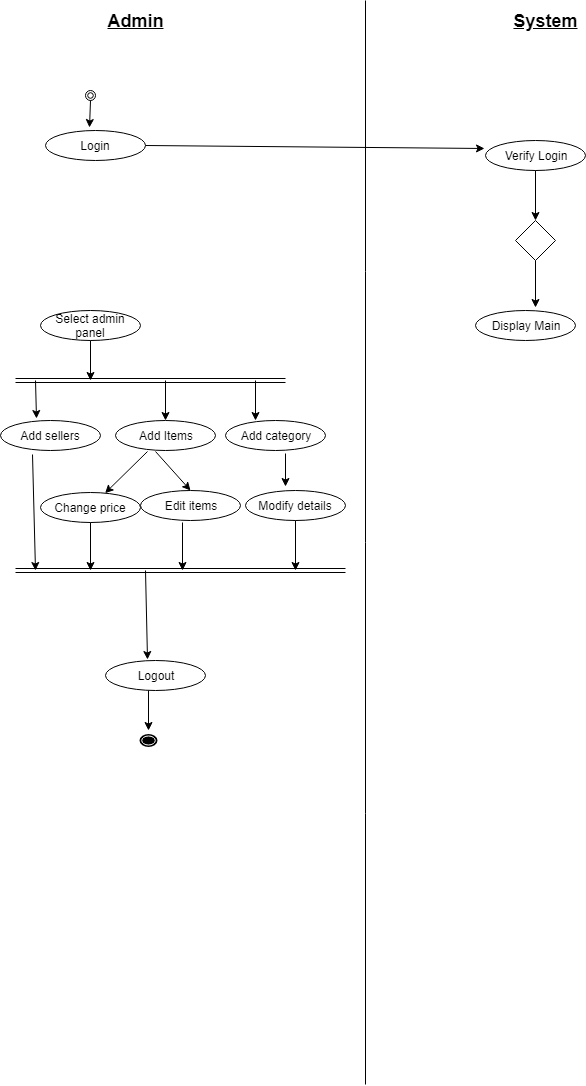

The diagram above was exported from draw.io. Its source (the exported page's mxGraphModel, read from the mxfile embedded in the PNG):
<mxGraphModel dx="840" dy="435" grid="1" gridSize="10" guides="1" tooltips="1" connect="1" arrows="1" fold="1" page="1" pageScale="1" pageWidth="850" pageHeight="1100" math="0" shadow="0">
  <root>
    <mxCell id="0" />
    <mxCell id="1" parent="0" />
    <mxCell id="ScqNDywISUutdEHFu3F0-1" value="&lt;b&gt;&lt;font style=&quot;font-size: 18px&quot;&gt;&lt;u&gt;Admin&lt;/u&gt;&lt;/font&gt;&lt;/b&gt;" style="text;html=1;strokeColor=none;fillColor=none;align=center;verticalAlign=middle;whiteSpace=wrap;rounded=0;" vertex="1" parent="1">
      <mxGeometry x="180" y="20" width="40" height="20" as="geometry" />
    </mxCell>
    <mxCell id="ScqNDywISUutdEHFu3F0-2" value="&lt;b&gt;&lt;font style=&quot;font-size: 18px&quot;&gt;&lt;u&gt;System&lt;/u&gt;&lt;/font&gt;&lt;/b&gt;" style="text;html=1;strokeColor=none;fillColor=none;align=center;verticalAlign=middle;whiteSpace=wrap;rounded=0;" vertex="1" parent="1">
      <mxGeometry x="590" y="20" width="40" height="20" as="geometry" />
    </mxCell>
    <mxCell id="ScqNDywISUutdEHFu3F0-3" value="" style="shape=mxgraph.bpmn.shape;html=1;verticalLabelPosition=bottom;labelBackgroundColor=#ffffff;verticalAlign=top;align=center;perimeter=ellipsePerimeter;outlineConnect=0;outline=throwing;symbol=general;" vertex="1" parent="1">
      <mxGeometry x="150" y="100" width="10" height="10" as="geometry" />
    </mxCell>
    <mxCell id="ScqNDywISUutdEHFu3F0-4" value="Login" style="ellipse;whiteSpace=wrap;html=1;" vertex="1" parent="1">
      <mxGeometry x="110" y="140" width="100" height="30" as="geometry" />
    </mxCell>
    <mxCell id="ScqNDywISUutdEHFu3F0-5" value="Display Main" style="ellipse;whiteSpace=wrap;html=1;" vertex="1" parent="1">
      <mxGeometry x="540" y="320" width="100" height="30" as="geometry" />
    </mxCell>
    <mxCell id="ScqNDywISUutdEHFu3F0-6" value="Verify Login" style="ellipse;whiteSpace=wrap;html=1;" vertex="1" parent="1">
      <mxGeometry x="550" y="150" width="100" height="30" as="geometry" />
    </mxCell>
    <mxCell id="ScqNDywISUutdEHFu3F0-7" value="" style="rhombus;whiteSpace=wrap;html=1;" vertex="1" parent="1">
      <mxGeometry x="580" y="230" width="40" height="40" as="geometry" />
    </mxCell>
    <mxCell id="ScqNDywISUutdEHFu3F0-8" value="Select admin&lt;br&gt;panel&lt;br&gt;" style="ellipse;whiteSpace=wrap;html=1;" vertex="1" parent="1">
      <mxGeometry x="105" y="320" width="100" height="30" as="geometry" />
    </mxCell>
    <mxCell id="ScqNDywISUutdEHFu3F0-10" value="" style="endArrow=classic;html=1;exitX=0.5;exitY=1;exitDx=0;exitDy=0;entryX=0.44;entryY=-0.1;entryDx=0;entryDy=0;entryPerimeter=0;" edge="1" parent="1" source="ScqNDywISUutdEHFu3F0-3" target="ScqNDywISUutdEHFu3F0-4">
      <mxGeometry width="50" height="50" relative="1" as="geometry">
        <mxPoint x="151" y="109" as="sourcePoint" />
        <mxPoint x="153" y="130" as="targetPoint" />
      </mxGeometry>
    </mxCell>
    <mxCell id="ScqNDywISUutdEHFu3F0-11" value="" style="endArrow=classic;html=1;exitX=1;exitY=0.5;exitDx=0;exitDy=0;entryX=-0.01;entryY=0.267;entryDx=0;entryDy=0;entryPerimeter=0;" edge="1" parent="1" source="ScqNDywISUutdEHFu3F0-4" target="ScqNDywISUutdEHFu3F0-6">
      <mxGeometry width="50" height="50" relative="1" as="geometry">
        <mxPoint x="280" y="180" as="sourcePoint" />
        <mxPoint x="330" y="130" as="targetPoint" />
      </mxGeometry>
    </mxCell>
    <mxCell id="ScqNDywISUutdEHFu3F0-12" value="" style="endArrow=classic;html=1;exitX=0.5;exitY=1;exitDx=0;exitDy=0;" edge="1" parent="1" source="ScqNDywISUutdEHFu3F0-6" target="ScqNDywISUutdEHFu3F0-7">
      <mxGeometry width="50" height="50" relative="1" as="geometry">
        <mxPoint x="660" y="220" as="sourcePoint" />
        <mxPoint x="710" y="170" as="targetPoint" />
      </mxGeometry>
    </mxCell>
    <mxCell id="ScqNDywISUutdEHFu3F0-13" value="" style="endArrow=classic;html=1;exitX=0.5;exitY=1;exitDx=0;exitDy=0;entryX=0.6;entryY=-0.1;entryDx=0;entryDy=0;entryPerimeter=0;" edge="1" parent="1" source="ScqNDywISUutdEHFu3F0-7" target="ScqNDywISUutdEHFu3F0-5">
      <mxGeometry width="50" height="50" relative="1" as="geometry">
        <mxPoint x="650" y="310" as="sourcePoint" />
        <mxPoint x="603" y="310" as="targetPoint" />
      </mxGeometry>
    </mxCell>
    <mxCell id="ScqNDywISUutdEHFu3F0-14" value="" style="shape=link;html=1;" edge="1" parent="1">
      <mxGeometry width="50" height="50" relative="1" as="geometry">
        <mxPoint x="80" y="390" as="sourcePoint" />
        <mxPoint x="350" y="390" as="targetPoint" />
      </mxGeometry>
    </mxCell>
    <mxCell id="ScqNDywISUutdEHFu3F0-15" value="" style="endArrow=classic;html=1;exitX=0.5;exitY=1;exitDx=0;exitDy=0;" edge="1" parent="1" source="ScqNDywISUutdEHFu3F0-8">
      <mxGeometry width="50" height="50" relative="1" as="geometry">
        <mxPoint x="205" y="385" as="sourcePoint" />
        <mxPoint x="155" y="390" as="targetPoint" />
      </mxGeometry>
    </mxCell>
    <mxCell id="ScqNDywISUutdEHFu3F0-16" value="Add category&lt;br&gt;" style="ellipse;whiteSpace=wrap;html=1;" vertex="1" parent="1">
      <mxGeometry x="290" y="430" width="100" height="30" as="geometry" />
    </mxCell>
    <mxCell id="ScqNDywISUutdEHFu3F0-17" value="Add Items&lt;br&gt;" style="ellipse;whiteSpace=wrap;html=1;" vertex="1" parent="1">
      <mxGeometry x="180" y="430" width="100" height="30" as="geometry" />
    </mxCell>
    <mxCell id="ScqNDywISUutdEHFu3F0-18" value="Add sellers&lt;br&gt;" style="ellipse;whiteSpace=wrap;html=1;" vertex="1" parent="1">
      <mxGeometry x="65" y="430" width="100" height="30" as="geometry" />
    </mxCell>
    <mxCell id="ScqNDywISUutdEHFu3F0-19" value="Modify details&lt;br&gt;" style="ellipse;whiteSpace=wrap;html=1;" vertex="1" parent="1">
      <mxGeometry x="310" y="500" width="100" height="30" as="geometry" />
    </mxCell>
    <mxCell id="ScqNDywISUutdEHFu3F0-20" value="Edit items&lt;br&gt;" style="ellipse;whiteSpace=wrap;html=1;" vertex="1" parent="1">
      <mxGeometry x="205" y="500" width="100" height="30" as="geometry" />
    </mxCell>
    <mxCell id="ScqNDywISUutdEHFu3F0-21" value="Change price&lt;br&gt;" style="ellipse;whiteSpace=wrap;html=1;" vertex="1" parent="1">
      <mxGeometry x="105" y="502" width="100" height="30" as="geometry" />
    </mxCell>
    <mxCell id="ScqNDywISUutdEHFu3F0-24" value="" style="endArrow=classic;html=1;entryX=0.36;entryY=-0.067;entryDx=0;entryDy=0;entryPerimeter=0;" edge="1" parent="1" target="ScqNDywISUutdEHFu3F0-18">
      <mxGeometry width="50" height="50" relative="1" as="geometry">
        <mxPoint x="100" y="390" as="sourcePoint" />
        <mxPoint x="150" y="400" as="targetPoint" />
      </mxGeometry>
    </mxCell>
    <mxCell id="ScqNDywISUutdEHFu3F0-25" value="" style="endArrow=classic;html=1;entryX=0.5;entryY=0;entryDx=0;entryDy=0;" edge="1" parent="1" target="ScqNDywISUutdEHFu3F0-17">
      <mxGeometry width="50" height="50" relative="1" as="geometry">
        <mxPoint x="230" y="390" as="sourcePoint" />
        <mxPoint x="217" y="431" as="targetPoint" />
      </mxGeometry>
    </mxCell>
    <mxCell id="ScqNDywISUutdEHFu3F0-26" value="" style="endArrow=classic;html=1;entryX=0.3;entryY=0;entryDx=0;entryDy=0;entryPerimeter=0;" edge="1" parent="1" target="ScqNDywISUutdEHFu3F0-16">
      <mxGeometry width="50" height="50" relative="1" as="geometry">
        <mxPoint x="320" y="390" as="sourcePoint" />
        <mxPoint x="450" y="380" as="targetPoint" />
      </mxGeometry>
    </mxCell>
    <mxCell id="ScqNDywISUutdEHFu3F0-27" value="" style="endArrow=classic;html=1;exitX=0.32;exitY=1.033;exitDx=0;exitDy=0;exitPerimeter=0;" edge="1" parent="1" source="ScqNDywISUutdEHFu3F0-17" target="ScqNDywISUutdEHFu3F0-21">
      <mxGeometry width="50" height="50" relative="1" as="geometry">
        <mxPoint x="210" y="510" as="sourcePoint" />
        <mxPoint x="260" y="460" as="targetPoint" />
      </mxGeometry>
    </mxCell>
    <mxCell id="ScqNDywISUutdEHFu3F0-28" value="" style="endArrow=classic;html=1;exitX=0.4;exitY=1.033;exitDx=0;exitDy=0;exitPerimeter=0;entryX=0.5;entryY=0;entryDx=0;entryDy=0;" edge="1" parent="1" source="ScqNDywISUutdEHFu3F0-17" target="ScqNDywISUutdEHFu3F0-20">
      <mxGeometry width="50" height="50" relative="1" as="geometry">
        <mxPoint x="250" y="500" as="sourcePoint" />
        <mxPoint x="300" y="450" as="targetPoint" />
      </mxGeometry>
    </mxCell>
    <mxCell id="ScqNDywISUutdEHFu3F0-29" value="" style="endArrow=classic;html=1;exitX=0.6;exitY=1.1;exitDx=0;exitDy=0;exitPerimeter=0;" edge="1" parent="1" source="ScqNDywISUutdEHFu3F0-16">
      <mxGeometry width="50" height="50" relative="1" as="geometry">
        <mxPoint x="430" y="490" as="sourcePoint" />
        <mxPoint x="350" y="496" as="targetPoint" />
      </mxGeometry>
    </mxCell>
    <mxCell id="ScqNDywISUutdEHFu3F0-30" value="" style="shape=link;html=1;" edge="1" parent="1">
      <mxGeometry width="50" height="50" relative="1" as="geometry">
        <mxPoint x="80" y="580" as="sourcePoint" />
        <mxPoint x="410" y="580" as="targetPoint" />
      </mxGeometry>
    </mxCell>
    <mxCell id="ScqNDywISUutdEHFu3F0-31" value="" style="endArrow=classic;html=1;exitX=0.32;exitY=1.133;exitDx=0;exitDy=0;exitPerimeter=0;" edge="1" parent="1" source="ScqNDywISUutdEHFu3F0-18">
      <mxGeometry width="50" height="50" relative="1" as="geometry">
        <mxPoint x="20" y="580" as="sourcePoint" />
        <mxPoint x="100" y="580" as="targetPoint" />
      </mxGeometry>
    </mxCell>
    <mxCell id="ScqNDywISUutdEHFu3F0-32" value="" style="endArrow=classic;html=1;exitX=0.5;exitY=1;exitDx=0;exitDy=0;" edge="1" parent="1" source="ScqNDywISUutdEHFu3F0-21">
      <mxGeometry width="50" height="50" relative="1" as="geometry">
        <mxPoint x="170" y="580" as="sourcePoint" />
        <mxPoint x="155" y="580" as="targetPoint" />
      </mxGeometry>
    </mxCell>
    <mxCell id="ScqNDywISUutdEHFu3F0-33" value="" style="endArrow=classic;html=1;exitX=0.42;exitY=1.067;exitDx=0;exitDy=0;exitPerimeter=0;" edge="1" parent="1" source="ScqNDywISUutdEHFu3F0-20">
      <mxGeometry width="50" height="50" relative="1" as="geometry">
        <mxPoint x="220" y="600" as="sourcePoint" />
        <mxPoint x="247" y="580" as="targetPoint" />
      </mxGeometry>
    </mxCell>
    <mxCell id="ScqNDywISUutdEHFu3F0-34" value="" style="endArrow=classic;html=1;exitX=0.5;exitY=1;exitDx=0;exitDy=0;" edge="1" parent="1" source="ScqNDywISUutdEHFu3F0-19">
      <mxGeometry width="50" height="50" relative="1" as="geometry">
        <mxPoint x="420" y="570" as="sourcePoint" />
        <mxPoint x="360" y="580" as="targetPoint" />
      </mxGeometry>
    </mxCell>
    <mxCell id="ScqNDywISUutdEHFu3F0-35" value="Logout&lt;br&gt;" style="ellipse;whiteSpace=wrap;html=1;" vertex="1" parent="1">
      <mxGeometry x="170" y="670" width="100" height="30" as="geometry" />
    </mxCell>
    <mxCell id="ScqNDywISUutdEHFu3F0-36" value="" style="endArrow=classic;html=1;entryX=0.42;entryY=-0.033;entryDx=0;entryDy=0;entryPerimeter=0;" edge="1" parent="1" target="ScqNDywISUutdEHFu3F0-35">
      <mxGeometry width="50" height="50" relative="1" as="geometry">
        <mxPoint x="210" y="580" as="sourcePoint" />
        <mxPoint x="270" y="600" as="targetPoint" />
      </mxGeometry>
    </mxCell>
    <mxCell id="ScqNDywISUutdEHFu3F0-37" value="" style="shape=mxgraph.bpmn.shape;html=1;verticalLabelPosition=bottom;labelBackgroundColor=#ffffff;verticalAlign=top;align=center;perimeter=ellipsePerimeter;outlineConnect=0;outline=end;symbol=terminate;" vertex="1" parent="1">
      <mxGeometry x="205" y="745" width="15" height="10" as="geometry" />
    </mxCell>
    <mxCell id="ScqNDywISUutdEHFu3F0-38" value="" style="endArrow=classic;html=1;exitX=0.43;exitY=1;exitDx=0;exitDy=0;exitPerimeter=0;" edge="1" parent="1" source="ScqNDywISUutdEHFu3F0-35">
      <mxGeometry width="50" height="50" relative="1" as="geometry">
        <mxPoint x="250" y="760" as="sourcePoint" />
        <mxPoint x="213" y="740" as="targetPoint" />
      </mxGeometry>
    </mxCell>
    <mxCell id="ScqNDywISUutdEHFu3F0-40" value="" style="endArrow=none;html=1;" edge="1" parent="1">
      <mxGeometry width="50" height="50" relative="1" as="geometry">
        <mxPoint x="430" y="1094" as="sourcePoint" />
        <mxPoint x="430" y="10" as="targetPoint" />
      </mxGeometry>
    </mxCell>
  </root>
</mxGraphModel>